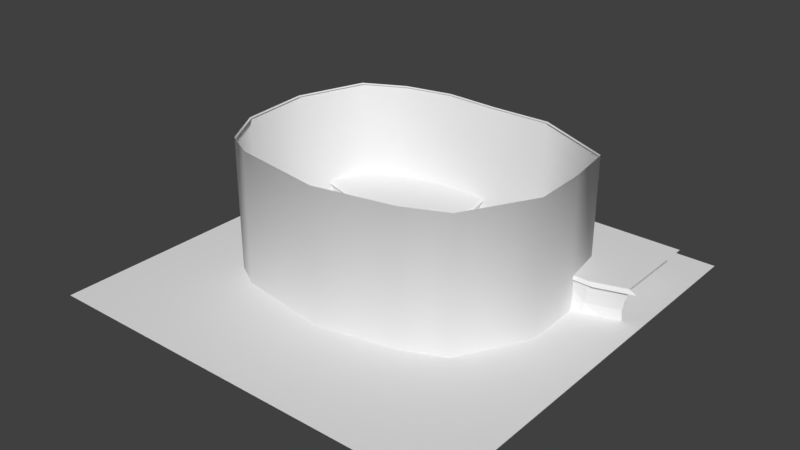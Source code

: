 # Source: LVL4.blend  (saved by Blender 2.79.0; exported with 4.5.12 LTS)
import bpy
from mathutils import Matrix  # noqa: F401  (used for matrix-valued properties, if any)

bpy.ops.wm.read_factory_settings(use_empty=True)
scene = bpy.context.scene
scene.name = 'Scene'

# ---- collections
col_collection_1 = bpy.data.collections.new('Collection 1'); scene.collection.children.link(col_collection_1)

# ---- materials (node trees are filled in below, after node groups)
mat_grss = bpy.data.materials.new('Grss')
mat_grss.alpha_threshold = 0.0
mat_grss.use_transparent_shadow = False
mat_grss.roughness = 0.5
mat_rcks = bpy.data.materials.new('Rcks')
mat_rcks.alpha_threshold = 0.0
mat_rcks.use_transparent_shadow = False
mat_rcks.roughness = 0.5
mat_grso = bpy.data.materials.new('GrsO')
mat_grso.alpha_threshold = 0.0
mat_grso.use_transparent_shadow = False
mat_grso.roughness = 0.5

# ---- material node trees

# ---- world
world_world = bpy.data.worlds.new('World'); scene.world = world_world
world_world.color = (0.05088, 0.05088, 0.05088)
world_world.use_sun_shadow = False
world_world.sun_shadow_jitter_overblur = 0.0
world_world.cycles.sampling_method = 'MANUAL'

# ---- meshes
me_plane = bpy.data.meshes.new('Plane')
me_plane.from_pydata([(-1.392, -1.517, 0.0), (1.79, -1.228, 0.0), (-1.884, 1.369, 0.0), (1.084, 1.818, 0.0), (-2.233, 0.377, 0.0), (-2.155, -0.6644, 0.0), (-1.798, -1.281, 0.0), (0.01528, -1.732, 0.0), (0.5664, -1.621, 0.0), (1.182, -1.498, 0.0), (2.353, -0.2109, 0.0), (2.332, 0.6029, 0.0), (2.225, 1.294, 0.0), (0.2117, 1.8, 0.0), (-0.5889, 1.831, 0.0), (-1.29, 1.677, 0.0), (-1.884, 1.369, 2.0), (1.084, 1.818, 2.0), (-2.233, 0.377, 2.0), (0.2117, 1.8, 2.0), (-0.5889, 1.831, 2.0), (-1.29, 1.677, 2.0), (-1.392, -1.517, 2.0), (1.79, -1.228, 2.0), (-2.155, -0.6644, 2.0), (-1.798, -1.281, 2.0), (0.01528, -1.732, 2.0), (0.5664, -1.621, 2.0), (1.182, -1.498, 2.0), (2.353, -0.2109, 2.0), (2.332, 0.6029, 2.0), (2.225, 1.294, 2.0), (-1.868, 1.358, 1.984), (1.075, 1.804, 1.984), (-2.215, 0.3744, 1.984), (0.2102, 1.786, 1.984), (-0.5839, 1.816, 1.984), (-1.279, 1.663, 1.984), (-1.38, -1.504, 1.984), (1.775, -1.217, 1.984), (-2.137, -0.6584, 1.984), (-1.783, -1.27, 1.984), (0.01537, -1.717, 1.984), (0.5619, -1.608, 1.984), (1.172, -1.485, 1.984), (2.334, -0.2086, 1.984), (2.313, 0.5985, 1.984), (2.207, 1.284, 1.984), (-2.129, 0.8512, 0.5311), (-0.1292, 0.7512, 0.5311), (-2.129, 2.205, 0.5311), (-0.1292, 2.205, 0.5311), (-1.129, 0.7048, 0.5311), (-1.129, 2.205, 0.5311), (-0.6292, 0.817, 0.5311), (-0.6292, 2.205, 0.5311), (-1.629, 2.205, 0.5311), (-1.629, 0.6976, 0.5311), (-2.129, 1.528, 0.5311), (0.1176, 1.478, 0.5311), (-1.129, 1.455, 0.5311), (-0.6292, 1.511, 0.5311), (-1.629, 1.451, 0.5311), (-2.129, 1.19, 0.5311), (0.1029, 1.115, 0.5311), (-1.129, 1.08, 0.5311), (-0.6292, 1.164, 0.5311), (-1.629, 1.074, 0.5311), (0.03287, 1.841, 0.5311), (-1.129, 1.83, 0.5311), (-0.6292, 1.858, 0.5311), (-1.629, 1.828, 0.5311), (-2.129, 1.866, 0.5311), (-2.041, 0.8692, 0.1742), (-0.1572, 0.722, 0.1742), (-0.1572, 2.144, 0.1742), (-1.099, 0.6828, 0.1742), (-0.6282, 0.8904, 0.1742), (-1.57, 0.7245, 0.1742), (0.1316, 1.46, 0.1742), (0.1178, 1.117, 0.1742), (-0.004543, 1.802, 0.1742), (-2.084, 0.8605, -0.2392), (-0.1491, 0.6767, -0.2392), (-0.1436, 2.173, -0.2392), (-1.114, 0.766, -0.2392), (-0.6287, 0.8274, -0.2392), (-1.599, 0.6576, -0.2392), (0.1568, 1.468, -0.2392), (0.1425, 1.116, -0.2392), (0.01353, 1.821, -0.2392), (3.047, 0.8512, 0.5311), (1.047, 0.7512, 0.5311), (3.047, 2.205, 0.5311), (1.047, 2.205, 0.5311), (2.047, 0.7048, 0.5311), (2.047, 2.205, 0.5311), (1.547, 0.817, 0.5311), (1.547, 2.205, 0.5311), (2.547, 2.205, 0.5311), (2.547, 0.6976, 0.5311), (3.047, 1.528, 0.5311), (0.7998, 1.478, 0.5311), (2.047, 1.455, 0.5311), (1.547, 1.511, 0.5311), (2.547, 1.451, 0.5311), (3.047, 1.19, 0.5311), (0.8145, 1.115, 0.5311), (2.047, 1.08, 0.5311), (1.547, 1.164, 0.5311), (2.547, 1.074, 0.5311), (0.8845, 1.841, 0.5311), (2.047, 1.83, 0.5311), (1.547, 1.858, 0.5311), (2.547, 1.828, 0.5311), (3.047, 1.866, 0.5311), (2.959, 0.8692, 0.1742), (1.075, 0.722, 0.1742), (1.075, 2.144, 0.1742), (2.017, 0.6828, 0.1742), (1.546, 0.8904, 0.1742), (2.488, 0.7245, 0.1742), (0.7858, 1.46, 0.1742), (0.7996, 1.117, 0.1742), (0.9219, 1.802, 0.1742), (3.001, 0.8605, -0.2392), (1.067, 0.6767, -0.2392), (1.061, 2.173, -0.2392), (2.031, 0.766, -0.2392), (1.546, 0.8274, -0.2392), (2.516, 0.6576, -0.2392), (0.7606, 1.468, -0.2392), (0.7748, 1.116, -0.2392), (0.9039, 1.821, -0.2392), (-2.187, 0.8394, 0.4915), (-0.1107, 0.7356, 0.4915), (-0.1107, 2.244, 0.4915), (-1.149, 0.6874, 0.4915), (-0.6297, 0.8039, 0.4915), (-1.668, 0.6799, 0.4915), (0.1454, 1.49, 0.4915), (0.1302, 1.113, 0.4915), (0.05745, 1.867, 0.4915), (3.157, 0.8311, 0.484), (1.009, 0.7237, 0.484), (1.009, 2.285, 0.484), (2.083, 0.6738, 0.484), (1.546, 0.7943, 0.484), (2.62, 0.6661, 0.484), (0.7438, 1.504, 0.484), (0.7595, 1.114, 0.484), (0.8348, 1.895, 0.484), (-3.021, -3.298, 0.02765), (3.251, -3.298, 0.02765), (-3.021, 2.973, 0.02765), (3.251, 2.973, 0.02765)], [], [(15, 14, 20, 21), (4, 2, 16, 18), (13, 3, 17, 19), (2, 15, 21, 16), (14, 13, 19, 20), (5, 4, 18, 24), (12, 11, 30, 31), (9, 8, 27, 28), (6, 5, 24, 25), (10, 1, 23, 29), (0, 6, 25, 22), (7, 0, 22, 26), (11, 10, 29, 30), (1, 9, 28, 23), (8, 7, 26, 27), (12, 31, 17, 3), (26, 42, 38, 22), (16, 32, 37, 21), (27, 43, 42, 26), (18, 34, 32, 16), (28, 44, 43, 27), (24, 40, 34, 18), (19, 35, 33, 17), (29, 45, 39, 23), (20, 36, 35, 19), (30, 46, 45, 29), (22, 38, 41, 25), (21, 37, 36, 20), (31, 47, 46, 30), (25, 41, 40, 24), (17, 33, 47, 31), (23, 39, 44, 28), (70, 68, 51, 55), (71, 69, 53, 56), (69, 70, 55, 53), (72, 71, 56, 50), (63, 67, 62, 58), (65, 66, 61, 60), (67, 65, 60, 62), (66, 64, 59, 61), (54, 49, 64, 66), (57, 52, 65, 67), (52, 54, 66, 65), (48, 57, 67, 63), (58, 62, 71, 72), (60, 61, 70, 69), (62, 60, 69, 71), (61, 59, 68, 70), (52, 57, 78, 76), (51, 68, 81, 75), (57, 48, 73, 78), (68, 59, 79, 81), (54, 52, 76, 77), (59, 64, 80, 79), (64, 49, 74, 80), (49, 54, 77, 74), (77, 76, 85, 86), (75, 81, 90, 84), (80, 74, 83, 89), (78, 73, 82, 87), (76, 78, 87, 85), (74, 77, 86, 83), (81, 79, 88, 90), (79, 80, 89, 88), (113, 98, 94, 111), (114, 99, 96, 112), (112, 96, 98, 113), (115, 93, 99, 114), (106, 101, 105, 110), (108, 103, 104, 109), (110, 105, 103, 108), (109, 104, 102, 107), (97, 109, 107, 92), (100, 110, 108, 95), (95, 108, 109, 97), (91, 106, 110, 100), (101, 115, 114, 105), (103, 112, 113, 104), (105, 114, 112, 103), (104, 113, 111, 102), (95, 119, 121, 100), (94, 118, 124, 111), (100, 121, 116, 91), (111, 124, 122, 102), (97, 120, 119, 95), (102, 122, 123, 107), (107, 123, 117, 92), (92, 117, 120, 97), (120, 129, 128, 119), (118, 127, 133, 124), (123, 132, 126, 117), (121, 130, 125, 116), (119, 128, 130, 121), (117, 126, 129, 120), (124, 133, 131, 122), (122, 131, 132, 123), (57, 139, 137, 52), (68, 142, 136, 51), (48, 134, 139, 57), (59, 140, 142, 68), (52, 137, 138, 54), (64, 141, 140, 59), (49, 135, 141, 64), (54, 138, 135, 49), (111, 94, 145, 151), (91, 100, 148, 143), (102, 111, 151, 149), (95, 97, 147, 146), (107, 102, 149, 150), (92, 107, 150, 144), (97, 92, 144, 147), (100, 95, 146, 148), (152, 153, 155, 154)])
me_plane.polygons.foreach_set('use_smooth', [1, 1, 1, 1, 1, 1, 1, 1, 1, 1, 1, 1, 1, 1, 1, 1, 1, 1, 1, 1, 1, 1, 1, 1, 1, 1, 1, 1, 1, 1, 1, 1, 0, 0, 0, 0, 0, 0, 0, 0, 0, 0, 0, 0, 0, 0, 0, 0, 0, 0, 0, 0, 0, 0, 0, 0, 0, 0, 0, 0, 0, 0, 0, 0, 0, 0, 0, 0, 0, 0, 0, 0, 0, 0, 0, 0, 0, 0, 0, 0, 0, 0, 0, 0, 0, 0, 0, 0, 0, 0, 0, 0, 0, 0, 0, 0, 0, 0, 0, 0, 0, 0, 0, 0, 0, 0, 0, 0, 0, 0, 0, 0, 0])
me_plane.polygons.foreach_set('material_index', [1, 1, 1, 1, 1, 1, 1, 1, 1, 1, 1, 1, 1, 1, 1, 1, 2, 2, 2, 2, 2, 2, 2, 2, 2, 2, 2, 2, 2, 2, 2, 2, 0, 0, 0, 0, 0, 0, 0, 0, 0, 0, 0, 0, 0, 0, 0, 0, 1, 1, 1, 1, 1, 1, 1, 1, 1, 1, 1, 1, 1, 1, 1, 1, 0, 0, 0, 0, 0, 0, 0, 0, 0, 0, 0, 0, 0, 0, 0, 0, 1, 1, 1, 1, 1, 1, 1, 1, 1, 1, 1, 1, 1, 1, 1, 1, 2, 2, 2, 2, 2, 2, 2, 2, 2, 2, 2, 2, 2, 2, 2, 2, 1])
_uv = me_plane.uv_layers.new(name='UVMap')
_uv.uv.foreach_set('vector', [-1.5, -1.5, 2.5, -1.5, 2.5, 2.5, -1.5, 2.5, -1.5, -1.5, 2.5, -1.5, 2.5, 2.5, -1.5, 2.5, -1.5, -1.5, 2.5, -1.5, 2.5, 2.5, -1.5, 2.5, -1.5, -1.5, 2.5, -1.5, 2.5, 2.5, -1.5, 2.5, -1.5, -1.5, 2.5, -1.5, 2.5, 2.5, -1.5, 2.5, -1.5, -1.5, 2.5, -1.5, 2.5, 2.5, -1.5, 2.5, -1.5, -1.5, 2.5, -1.5, 2.5, 2.5, -1.5, 2.5, -1.5, -1.5, 2.5, -1.5, 2.5, 2.5, -1.5, 2.5, -1.5, -1.5, 2.5, -1.5, 2.5, 2.5, -1.5, 2.5, -1.5, -1.5, 2.5, -1.5, 2.5, 2.5, -1.5, 2.5, -1.5, -1.5, 2.5, -1.5, 2.5, 2.5, -1.5, 2.5, -1.5, -1.5, 2.5, -1.5, 2.5, 2.5, -1.5, 2.5, -1.5, -1.5, 2.5, -1.5, 2.5, 2.5, -1.5, 2.5, -1.5, -1.5, 2.5, -1.5, 2.5, 2.5, -1.5, 2.5, -1.5, -1.5, 2.5, -1.5, 2.5, 2.5, -1.5, 2.5, -1.5, -1.5, 2.5, -1.5, 2.5, 2.5, -1.5, 2.5, -4.285, 1.006, -4.285, 0.1318, 5.285, 0.1318, 5.285, 1.006, -4.285, 1.006, -4.285, 0.1318, 5.285, 0.1318, 5.285, 1.006, -4.285, 1.006, -4.285, 0.1318, 5.285, 0.1318, 5.285, 1.006, -4.285, 1.006, -4.285, 0.1318, 5.285, 0.1318, 5.285, 1.006, -4.285, 1.006, -4.285, 0.1318, 5.285, 0.1318, 5.285, 1.006, -4.285, 1.006, -4.285, 0.1318, 5.285, 0.1318, 5.285, 1.006, -4.285, 1.006, -4.285, 0.1318, 5.285, 0.1318, 5.285, 1.006, -4.285, 1.006, -4.285, 0.1318, 5.285, 0.1318, 5.285, 1.006, -4.285, 1.006, -4.285, 0.1318, 5.285, 0.1318, 5.285, 1.006, -4.285, 1.006, -4.285, 0.1318, 5.285, 0.1318, 5.285, 1.006, -4.285, 1.006, -4.285, 0.1318, 5.285, 0.1318, 5.285, 1.006, -4.285, 1.006, -4.285, 0.1318, 5.285, 0.1318, 5.285, 1.006, -4.285, 1.006, -4.285, 0.1318, 5.285, 0.1318, 5.285, 1.006, -4.285, 1.006, -4.285, 0.1318, 5.285, 0.1318, 5.285, 1.006, -4.285, 1.006, -4.285, 0.1318, 5.285, 0.1318, 5.285, 1.006, -4.285, 1.006, -4.285, 0.1318, 5.285, 0.1318, 5.285, 1.006, 1.03, 3.757, 2.344, 3.725, 2.023, 4.446, 1.03, 4.446, -0.9548, 3.698, 0.03772, 3.702, 0.03772, 4.446, -0.9548, 4.446, 0.03772, 3.702, 1.03, 3.757, 1.03, 4.446, 0.03772, 4.446, -1.947, 3.774, -0.9548, 3.698, -0.9548, 4.446, -1.947, 4.446, -1.947, 2.431, -0.9548, 2.202, -0.9548, 2.95, -1.947, 3.103, 0.03772, 2.213, 1.03, 2.38, 1.03, 3.069, 0.03772, 2.957, -0.9548, 2.202, 0.03772, 2.213, 0.03772, 2.957, -0.9548, 2.95, 1.03, 2.38, 2.483, 2.282, 2.513, 3.003, 1.03, 3.069, 1.03, 1.692, 2.023, 1.561, 2.483, 2.282, 1.03, 2.38, -0.9548, 1.455, 0.03772, 1.469, 0.03772, 2.213, -0.9548, 2.202, 0.03772, 1.469, 1.03, 1.692, 1.03, 2.38, 0.03772, 2.213, -1.947, 1.759, -0.9548, 1.455, -0.9548, 2.202, -1.947, 2.431, -1.947, 3.103, -0.9548, 2.95, -0.9548, 3.698, -1.947, 3.774, 0.03772, 2.957, 1.03, 3.069, 1.03, 3.757, 0.03772, 3.702, -0.9548, 2.95, 0.03772, 2.957, 0.03772, 3.702, -0.9548, 3.698, 1.03, 3.069, 2.513, 3.003, 2.344, 3.725, 1.03, 3.757, 0.0, 0.0, 1.0, 0.0, 1.0, 1.0, 0.0, 1.0, 0.0, 0.0, 1.0, 0.0, 1.0, 1.0, 0.0, 1.0, 0.0, 0.0, 1.0, 0.0, 1.0, 1.0, 0.0, 1.0, 0.0, 0.0, 1.0, 0.0, 1.0, 1.0, 0.0, 1.0, 0.0, 0.0, 1.0, 0.0, 1.0, 1.0, 0.0, 1.0, 0.0, 0.0, 1.0, 0.0, 1.0, 1.0, 0.0, 1.0, 0.0, 0.0, 1.0, 0.0, 1.0, 1.0, 0.0, 1.0, 0.0, 0.0, 1.0, 0.0, 1.0, 1.0, 0.0, 1.0, 0.0, 0.0, 1.0, 0.0, 1.0, 1.0, 0.0, 1.0, 0.0, 0.0, 1.0, 0.0, 1.0, 1.0, 0.0, 1.0, 0.0, 0.0, 1.0, 0.0, 1.0, 1.0, 0.0, 1.0, 0.0, 0.0, 1.0, 0.0, 1.0, 1.0, 0.0, 1.0, 0.0, 0.0, 1.0, 0.0, 1.0, 1.0, 0.0, 1.0, 0.0, 0.0, 1.0, 0.0, 1.0, 1.0, 0.0, 1.0, 0.0, 0.0, 1.0, 0.0, 1.0, 1.0, 0.0, 1.0, 0.0, 0.0, 1.0, 0.0, 1.0, 1.0, 0.0, 1.0, -0.8328, -0.5659, -1.413, -0.9366, -1.947, -0.1001, -1.513, 0.5592, 0.2857, -2.207, -0.3445, -2.609, -0.8788, -1.773, -0.2516, -1.372, -0.2516, -1.372, -0.8788, -1.773, -1.413, -0.9366, -0.8328, -0.5659, 0.7558, -3.084, 0.1897, -3.446, -0.3445, -2.609, 0.2857, -2.207, 1.888, -2.361, 1.322, -2.723, 0.916, -1.804, 1.546, -1.402, 1.003, -0.5711, 0.3757, -0.9718, -0.2524, -0.1952, 0.3279, 0.1754, 1.546, -1.402, 0.916, -1.804, 0.3757, -0.9718, 1.003, -0.5711, 0.3279, 0.1754, -0.2524, -0.1952, -0.9953, 1.089, -0.3718, 1.453, 0.9082, 0.5461, 0.3279, 0.1754, -0.3718, 1.453, 0.484, 1.453, 2.177, -0.9992, 1.546, -1.402, 1.003, -0.5711, 1.63, -0.1705, 1.63, -0.1705, 1.003, -0.5711, 0.3279, 0.1754, 0.9082, 0.5461, 2.454, -2.0, 1.888, -2.361, 1.546, -1.402, 2.177, -0.9992, 1.322, -2.723, 0.7558, -3.084, 0.2857, -2.207, 0.916, -1.804, 0.3757, -0.9718, -0.2516, -1.372, -0.8328, -0.5659, -0.2524, -0.1952, 0.916, -1.804, 0.2857, -2.207, -0.2516, -1.372, 0.3757, -0.9718, -0.2524, -0.1952, -0.8328, -0.5659, -1.513, 0.5592, -0.9953, 1.089, 0.0, 0.0, 0.0, 1.0, 1.0, 1.0, 1.0, 0.0, 0.0, 0.0, 0.0, 1.0, 1.0, 1.0, 1.0, 0.0, 0.0, 0.0, 0.0, 1.0, 1.0, 1.0, 1.0, 0.0, 0.0, 0.0, 0.0, 1.0, 1.0, 1.0, 1.0, 0.0, 0.0, 0.0, 0.0, 1.0, 1.0, 1.0, 1.0, 0.0, 0.0, 0.0, 0.0, 1.0, 1.0, 1.0, 1.0, 0.0, 0.0, 0.0, 0.0, 1.0, 1.0, 1.0, 1.0, 0.0, 0.0, 0.0, 0.0, 1.0, 1.0, 1.0, 1.0, 0.0, 0.0, 0.0, 0.0, 1.0, 1.0, 1.0, 1.0, 0.0, 0.0, 0.0, 0.0, 1.0, 1.0, 1.0, 1.0, 0.0, 0.0, 0.0, 0.0, 1.0, 1.0, 1.0, 1.0, 0.0, 0.0, 0.0, 0.0, 1.0, 1.0, 1.0, 1.0, 0.0, 0.0, 0.0, 0.0, 1.0, 1.0, 1.0, 1.0, 0.0, 0.0, 0.0, 0.0, 1.0, 1.0, 1.0, 1.0, 0.0, 0.0, 0.0, 0.0, 1.0, 1.0, 1.0, 1.0, 0.0, 0.0, 0.0, 0.0, 1.0, 1.0, 1.0, 1.0, 0.0, 1.5, 0.9621, 1.5, 0.1004, -0.5, 0.1004, -0.5, 0.9621, 1.5, 0.9621, 1.5, 0.1004, -0.5, 0.1004, -0.5, 0.9621, 1.5, 0.9621, 1.5, 0.1004, -0.5, 0.1004, -0.5, 0.9621, 1.5, 0.9621, 1.5, 0.1004, -0.5, 0.1004, -0.5, 0.9621, 1.5, 0.9621, 1.5, 0.1004, -0.5, 0.1004, -0.5, 0.9621, 1.5, 0.9621, 1.5, 0.1004, -0.5, 0.1004, -0.5, 0.9621, 1.5, 0.9621, 1.5, 0.1004, -0.5, 0.1004, -0.5, 0.9621, 1.5, 0.9621, 1.5, 0.1004, -0.5, 0.1004, -0.5, 0.9621, 1.5, 0.9621, -0.5, 0.9621, -0.5, 0.1004, 1.5, 0.1004, 1.5, 0.9621, -0.5, 0.9621, -0.5, 0.1004, 1.5, 0.1004, 1.5, 0.9621, -0.5, 0.9621, -0.5, 0.1004, 1.5, 0.1004, 1.5, 0.9621, -0.5, 0.9621, -0.5, 0.1004, 1.5, 0.1004, 1.5, 0.9621, -0.5, 0.9621, -0.5, 0.1004, 1.5, 0.1004, 1.5, 0.9621, -0.5, 0.9621, -0.5, 0.1004, 1.5, 0.1004, 1.5, 0.9621, -0.5, 0.9621, -0.5, 0.1004, 1.5, 0.1004, 1.5, 0.9621, -0.5, 0.9621, -0.5, 0.1004, 1.5, 0.1004, -5.594, -5.594, 6.594, -5.594, 6.594, 6.594, -5.594, 6.594])
me_plane.materials.append(mat_grss)
me_plane.materials.append(mat_rcks)
me_plane.materials.append(mat_grso)
me_plane.use_remesh_preserve_volume = False
me_plane.use_remesh_preserve_attributes = False
me_plane.use_mirror_vertex_groups = False
me_plane.update()

# ---- objects
ob_model = bpy.data.objects.new('Model', me_plane)

# ---- transforms, parenting, visibility, modifiers, constraints
ob_model.location = (0.0, 0.0, 0.0)
ob_model.lineart.crease_threshold = 0.0
_vg = ob_model.vertex_groups.new(name='Walls')
_vg = ob_model.vertex_groups.new(name='Floor')
_vg = ob_model.vertex_groups.new(name='Grass')

# ---- collection membership
col_collection_1.objects.link(ob_model)

# ---- scene / render settings (as saved in the file)
scene.frame_start = 1; scene.frame_end = 250; scene.frame_set(1)
scene.render.engine = 'BLENDER_EEVEE_NEXT'
scene.render.resolution_percentage = 50
scene.render.dither_intensity = 0.0
scene.cycles.use_denoising = False
scene.cycles.samples = 128
scene.cycles.sampling_pattern = 'TABULATED_SOBOL'
scene.cycles.use_adaptive_sampling = False
scene.cycles.use_light_tree = False
scene.cycles.blur_glossy = 0.0
scene.cycles.sample_clamp_indirect = 0.0
scene.view_settings.view_transform = 'Standard'
bpy.context.view_layer.update()

# ---- added for rendering (the .blend has no active camera and no usable light): camera, sun
cam_auto = bpy.data.cameras.new('AutoCamera')
cam_auto.lens = 50.0
cam_auto.sensor_width = 36.0
cam_auto.clip_end = 1000.0
ob_auto_camera = bpy.data.objects.new('AutoCamera', cam_auto)
scene.collection.objects.link(ob_auto_camera)
ob_auto_camera.location = (8.57845, -10.3186, 7.6511)
ob_auto_camera.rotation_euler = (1.09748, -7.21219e-08, 0.694738)
scene.camera = ob_auto_camera
light_auto_sun = bpy.data.lights.new('AutoSun', 'SUN')
light_auto_sun.energy = 3.0
light_auto_sun.angle = 0.0523599
ob_auto_sun = bpy.data.objects.new('AutoSun', light_auto_sun)
scene.collection.objects.link(ob_auto_sun)
ob_auto_sun.rotation_euler = (0.872665, 0.174533, 0.523599)
bpy.context.view_layer.update()
